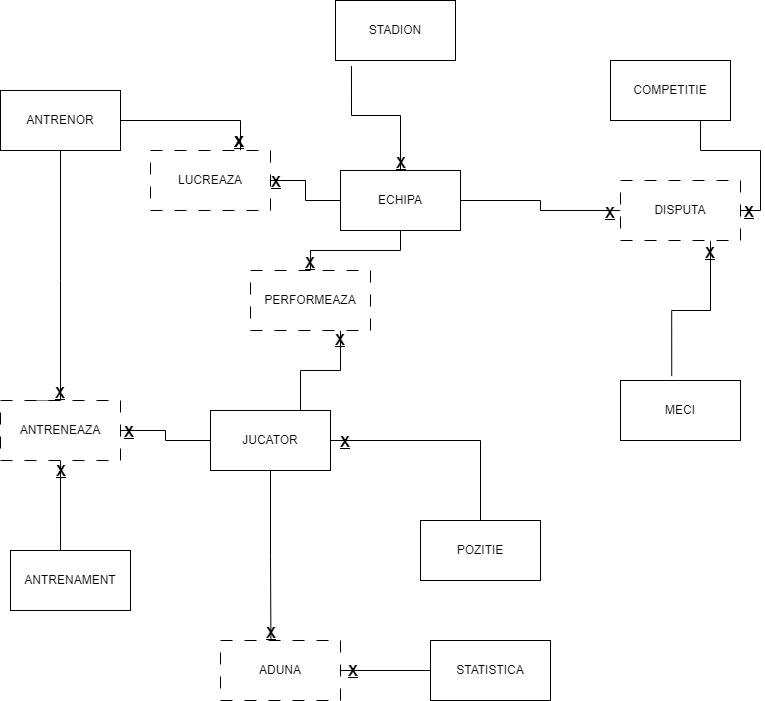

The diagram above was exported from draw.io. Its source (the exported page's mxGraphModel, read from the mxfile embedded in the PNG):
<mxGraphModel dx="1050" dy="574" grid="1" gridSize="10" guides="1" tooltips="1" connect="1" arrows="1" fold="1" page="1" pageScale="1" pageWidth="850" pageHeight="1100" math="0" shadow="0">
  <root>
    <mxCell id="0" />
    <mxCell id="1" parent="0" />
    <mxCell id="wCgJQVqaYS3J2ILsUGOo-1" value="STADION" style="rounded=0;whiteSpace=wrap;html=1;" parent="1" vertex="1">
      <mxGeometry x="365" y="20" width="120" height="60" as="geometry" />
    </mxCell>
    <mxCell id="wCgJQVqaYS3J2ILsUGOo-19" style="edgeStyle=orthogonalEdgeStyle;rounded=0;orthogonalLoop=1;jettySize=auto;html=1;exitX=0.5;exitY=1;exitDx=0;exitDy=0;entryX=0.5;entryY=0;entryDx=0;entryDy=0;endArrow=none;endFill=0;" parent="1" source="wCgJQVqaYS3J2ILsUGOo-2" target="BE_bHGwsOHdi4F3ReO-G-1" edge="1">
      <mxGeometry relative="1" as="geometry">
        <mxPoint x="289.20000000000005" y="287.6" as="targetPoint" />
      </mxGeometry>
    </mxCell>
    <mxCell id="wCgJQVqaYS3J2ILsUGOo-25" style="edgeStyle=orthogonalEdgeStyle;rounded=0;orthogonalLoop=1;jettySize=auto;html=1;exitX=1;exitY=0.5;exitDx=0;exitDy=0;entryX=0;entryY=0.5;entryDx=0;entryDy=0;endArrow=none;endFill=0;" parent="1" source="wCgJQVqaYS3J2ILsUGOo-2" target="wCgJQVqaYS3J2ILsUGOo-11" edge="1">
      <mxGeometry relative="1" as="geometry" />
    </mxCell>
    <mxCell id="A5GoZ76SA_3ja-8jAplI-4" style="edgeStyle=orthogonalEdgeStyle;rounded=0;orthogonalLoop=1;jettySize=auto;html=1;exitX=0.5;exitY=0;exitDx=0;exitDy=0;entryX=0.133;entryY=1.093;entryDx=0;entryDy=0;entryPerimeter=0;endArrow=none;endFill=0;" parent="1" source="wCgJQVqaYS3J2ILsUGOo-2" target="wCgJQVqaYS3J2ILsUGOo-1" edge="1">
      <mxGeometry relative="1" as="geometry" />
    </mxCell>
    <mxCell id="wCgJQVqaYS3J2ILsUGOo-2" value="ECHIPA" style="rounded=0;whiteSpace=wrap;html=1;" parent="1" vertex="1">
      <mxGeometry x="370" y="190" width="120" height="60" as="geometry" />
    </mxCell>
    <mxCell id="wCgJQVqaYS3J2ILsUGOo-21" style="edgeStyle=orthogonalEdgeStyle;rounded=0;orthogonalLoop=1;jettySize=auto;html=1;exitX=1;exitY=0.5;exitDx=0;exitDy=0;entryX=0.5;entryY=0;entryDx=0;entryDy=0;endArrow=none;endFill=0;" parent="1" source="wCgJQVqaYS3J2ILsUGOo-3" target="wCgJQVqaYS3J2ILsUGOo-6" edge="1">
      <mxGeometry relative="1" as="geometry" />
    </mxCell>
    <mxCell id="BE_bHGwsOHdi4F3ReO-G-5" style="edgeStyle=orthogonalEdgeStyle;rounded=0;orthogonalLoop=1;jettySize=auto;html=1;exitX=0.75;exitY=0;exitDx=0;exitDy=0;entryX=0.75;entryY=1;entryDx=0;entryDy=0;endArrow=none;endFill=0;" parent="1" source="wCgJQVqaYS3J2ILsUGOo-3" target="BE_bHGwsOHdi4F3ReO-G-1" edge="1">
      <mxGeometry relative="1" as="geometry" />
    </mxCell>
    <mxCell id="o9_69psvdVig88oezC6f-1" style="edgeStyle=orthogonalEdgeStyle;rounded=0;orthogonalLoop=1;jettySize=auto;html=1;exitX=0.5;exitY=1;exitDx=0;exitDy=0;entryX=0.42;entryY=-0.007;entryDx=0;entryDy=0;entryPerimeter=0;endArrow=none;endFill=0;" parent="1" source="wCgJQVqaYS3J2ILsUGOo-3" target="wCgJQVqaYS3J2ILsUGOo-12" edge="1">
      <mxGeometry relative="1" as="geometry" />
    </mxCell>
    <mxCell id="wCgJQVqaYS3J2ILsUGOo-3" value="JUCATOR" style="rounded=0;whiteSpace=wrap;html=1;" parent="1" vertex="1">
      <mxGeometry x="240" y="430" width="120" height="60" as="geometry" />
    </mxCell>
    <mxCell id="wCgJQVqaYS3J2ILsUGOo-4" value="MECI" style="rounded=0;whiteSpace=wrap;html=1;" parent="1" vertex="1">
      <mxGeometry x="650" y="400" width="120" height="60" as="geometry" />
    </mxCell>
    <mxCell id="wCgJQVqaYS3J2ILsUGOo-5" value="STATISTICA" style="rounded=0;whiteSpace=wrap;html=1;" parent="1" vertex="1">
      <mxGeometry x="460" y="660" width="120" height="60" as="geometry" />
    </mxCell>
    <mxCell id="wCgJQVqaYS3J2ILsUGOo-6" value="POZITIE" style="rounded=0;whiteSpace=wrap;html=1;" parent="1" vertex="1">
      <mxGeometry x="450" y="540" width="120" height="60" as="geometry" />
    </mxCell>
    <mxCell id="wCgJQVqaYS3J2ILsUGOo-7" value="COMPETITIE" style="rounded=0;whiteSpace=wrap;html=1;" parent="1" vertex="1">
      <mxGeometry x="640" y="80" width="120" height="60" as="geometry" />
    </mxCell>
    <mxCell id="wCgJQVqaYS3J2ILsUGOo-18" style="edgeStyle=orthogonalEdgeStyle;rounded=0;orthogonalLoop=1;jettySize=auto;html=1;exitX=0.5;exitY=1;exitDx=0;exitDy=0;entryX=0.25;entryY=0;entryDx=0;entryDy=0;endArrow=none;endFill=0;" parent="1" source="wCgJQVqaYS3J2ILsUGOo-8" target="BE_bHGwsOHdi4F3ReO-G-2" edge="1">
      <mxGeometry relative="1" as="geometry">
        <mxPoint x="210" y="305" as="targetPoint" />
        <Array as="points">
          <mxPoint x="90" y="300" />
          <mxPoint x="90" y="300" />
        </Array>
      </mxGeometry>
    </mxCell>
    <mxCell id="A5GoZ76SA_3ja-8jAplI-2" style="edgeStyle=orthogonalEdgeStyle;rounded=0;orthogonalLoop=1;jettySize=auto;html=1;exitX=1;exitY=0.5;exitDx=0;exitDy=0;entryX=0.75;entryY=0;entryDx=0;entryDy=0;endArrow=none;endFill=0;" parent="1" source="wCgJQVqaYS3J2ILsUGOo-8" target="A5GoZ76SA_3ja-8jAplI-1" edge="1">
      <mxGeometry relative="1" as="geometry" />
    </mxCell>
    <mxCell id="wCgJQVqaYS3J2ILsUGOo-8" value="ANTRENOR" style="rounded=0;whiteSpace=wrap;html=1;" parent="1" vertex="1">
      <mxGeometry x="30" y="110" width="120" height="60" as="geometry" />
    </mxCell>
    <mxCell id="wCgJQVqaYS3J2ILsUGOo-24" style="edgeStyle=orthogonalEdgeStyle;rounded=0;orthogonalLoop=1;jettySize=auto;html=1;exitX=1;exitY=0.5;exitDx=0;exitDy=0;entryX=0.75;entryY=1;entryDx=0;entryDy=0;endArrow=none;endFill=0;" parent="1" source="wCgJQVqaYS3J2ILsUGOo-11" target="wCgJQVqaYS3J2ILsUGOo-7" edge="1">
      <mxGeometry relative="1" as="geometry" />
    </mxCell>
    <mxCell id="wCgJQVqaYS3J2ILsUGOo-26" style="edgeStyle=orthogonalEdgeStyle;rounded=0;orthogonalLoop=1;jettySize=auto;html=1;exitX=0.75;exitY=1;exitDx=0;exitDy=0;entryX=0.427;entryY=-0.073;entryDx=0;entryDy=0;entryPerimeter=0;endArrow=none;endFill=0;" parent="1" source="wCgJQVqaYS3J2ILsUGOo-11" target="wCgJQVqaYS3J2ILsUGOo-4" edge="1">
      <mxGeometry relative="1" as="geometry" />
    </mxCell>
    <mxCell id="wCgJQVqaYS3J2ILsUGOo-11" value="DISPUTA" style="rounded=0;whiteSpace=wrap;html=1;dashed=1;dashPattern=12 12;" parent="1" vertex="1">
      <mxGeometry x="650" y="200" width="120" height="60" as="geometry" />
    </mxCell>
    <mxCell id="o9_69psvdVig88oezC6f-2" style="edgeStyle=orthogonalEdgeStyle;rounded=0;orthogonalLoop=1;jettySize=auto;html=1;exitX=1;exitY=0.5;exitDx=0;exitDy=0;entryX=0;entryY=0.5;entryDx=0;entryDy=0;endArrow=none;endFill=0;" parent="1" source="wCgJQVqaYS3J2ILsUGOo-12" target="wCgJQVqaYS3J2ILsUGOo-5" edge="1">
      <mxGeometry relative="1" as="geometry" />
    </mxCell>
    <mxCell id="wCgJQVqaYS3J2ILsUGOo-12" value="ADUNA" style="rounded=0;whiteSpace=wrap;html=1;dashed=1;dashPattern=12 12;" parent="1" vertex="1">
      <mxGeometry x="250" y="660" width="120" height="60" as="geometry" />
    </mxCell>
    <mxCell id="BE_bHGwsOHdi4F3ReO-G-1" value="PERFORMEAZA" style="rounded=0;whiteSpace=wrap;html=1;dashed=1;dashPattern=12 12;perimeterSpacing=0;strokeWidth=1;" parent="1" vertex="1">
      <mxGeometry x="280" y="290" width="120" height="60" as="geometry" />
    </mxCell>
    <mxCell id="o9_69psvdVig88oezC6f-4" style="edgeStyle=orthogonalEdgeStyle;rounded=0;orthogonalLoop=1;jettySize=auto;html=1;exitX=1;exitY=0.5;exitDx=0;exitDy=0;entryX=0;entryY=0.5;entryDx=0;entryDy=0;endArrow=none;endFill=0;" parent="1" source="BE_bHGwsOHdi4F3ReO-G-2" target="wCgJQVqaYS3J2ILsUGOo-3" edge="1">
      <mxGeometry relative="1" as="geometry" />
    </mxCell>
    <mxCell id="o9_69psvdVig88oezC6f-5" style="edgeStyle=orthogonalEdgeStyle;rounded=0;orthogonalLoop=1;jettySize=auto;html=1;exitX=0.5;exitY=1;exitDx=0;exitDy=0;entryX=0.417;entryY=0;entryDx=0;entryDy=0;entryPerimeter=0;endArrow=none;endFill=0;" parent="1" source="BE_bHGwsOHdi4F3ReO-G-2" target="o9_69psvdVig88oezC6f-3" edge="1">
      <mxGeometry relative="1" as="geometry" />
    </mxCell>
    <mxCell id="BE_bHGwsOHdi4F3ReO-G-2" value="ANTRENEAZA" style="rounded=0;whiteSpace=wrap;html=1;dashed=1;dashPattern=12 12;perimeterSpacing=0;strokeWidth=1;" parent="1" vertex="1">
      <mxGeometry x="30" y="420" width="120" height="60" as="geometry" />
    </mxCell>
    <mxCell id="o9_69psvdVig88oezC6f-3" value="ANTRENAMENT" style="rounded=0;whiteSpace=wrap;html=1;" parent="1" vertex="1">
      <mxGeometry x="40" y="570" width="120" height="60" as="geometry" />
    </mxCell>
    <mxCell id="A5GoZ76SA_3ja-8jAplI-3" style="edgeStyle=orthogonalEdgeStyle;rounded=0;orthogonalLoop=1;jettySize=auto;html=1;exitX=1;exitY=0.5;exitDx=0;exitDy=0;entryX=0;entryY=0.5;entryDx=0;entryDy=0;endArrow=none;endFill=0;" parent="1" source="A5GoZ76SA_3ja-8jAplI-1" target="wCgJQVqaYS3J2ILsUGOo-2" edge="1">
      <mxGeometry relative="1" as="geometry" />
    </mxCell>
    <mxCell id="A5GoZ76SA_3ja-8jAplI-1" value="LUCREAZA" style="rounded=0;whiteSpace=wrap;html=1;dashed=1;dashPattern=12 12;perimeterSpacing=0;strokeWidth=1;" parent="1" vertex="1">
      <mxGeometry x="180" y="170" width="120" height="60" as="geometry" />
    </mxCell>
    <mxCell id="KMIgGHDPWiZ4JqpjMwFf-1" value="&lt;u&gt;&lt;font style=&quot;font-size: 15px;&quot;&gt;&lt;b&gt;X&lt;/b&gt;&lt;/font&gt;&lt;/u&gt;" style="text;html=1;strokeColor=none;fillColor=none;align=center;verticalAlign=middle;whiteSpace=wrap;rounded=0;" parent="1" vertex="1">
      <mxGeometry x="254" y="156" width="30" height="10" as="geometry" />
    </mxCell>
    <mxCell id="KMIgGHDPWiZ4JqpjMwFf-2" value="&lt;u&gt;&lt;font style=&quot;font-size: 15px;&quot;&gt;&lt;b&gt;X&lt;/b&gt;&lt;/font&gt;&lt;/u&gt;" style="text;html=1;strokeColor=none;fillColor=none;align=center;verticalAlign=middle;whiteSpace=wrap;rounded=0;" parent="1" vertex="1">
      <mxGeometry x="291" y="196" width="30" height="10" as="geometry" />
    </mxCell>
    <mxCell id="KMIgGHDPWiZ4JqpjMwFf-6" value="&lt;u&gt;&lt;font style=&quot;font-size: 15px;&quot;&gt;&lt;b&gt;X&lt;/b&gt;&lt;/font&gt;&lt;/u&gt;" style="text;html=1;strokeColor=none;fillColor=none;align=center;verticalAlign=middle;whiteSpace=wrap;rounded=0;" parent="1" vertex="1">
      <mxGeometry x="416" y="177" width="30" height="10" as="geometry" />
    </mxCell>
    <mxCell id="KMIgGHDPWiZ4JqpjMwFf-7" value="&lt;u&gt;&lt;font style=&quot;font-size: 15px;&quot;&gt;&lt;b&gt;X&lt;/b&gt;&lt;/font&gt;&lt;/u&gt;" style="text;html=1;strokeColor=none;fillColor=none;align=center;verticalAlign=middle;whiteSpace=wrap;rounded=0;" parent="1" vertex="1">
      <mxGeometry x="75" y="407" width="30" height="10" as="geometry" />
    </mxCell>
    <mxCell id="KMIgGHDPWiZ4JqpjMwFf-8" value="&lt;u&gt;&lt;font style=&quot;font-size: 15px;&quot;&gt;&lt;b&gt;X&lt;/b&gt;&lt;/font&gt;&lt;/u&gt;" style="text;html=1;strokeColor=none;fillColor=none;align=center;verticalAlign=middle;whiteSpace=wrap;rounded=0;" parent="1" vertex="1">
      <mxGeometry x="355" y="354" width="30" height="10" as="geometry" />
    </mxCell>
    <mxCell id="KMIgGHDPWiZ4JqpjMwFf-9" value="&lt;u&gt;&lt;font style=&quot;font-size: 15px;&quot;&gt;&lt;b&gt;X&lt;/b&gt;&lt;/font&gt;&lt;/u&gt;" style="text;html=1;strokeColor=none;fillColor=none;align=center;verticalAlign=middle;whiteSpace=wrap;rounded=0;" parent="1" vertex="1">
      <mxGeometry x="325" y="277" width="30" height="10" as="geometry" />
    </mxCell>
    <mxCell id="KMIgGHDPWiZ4JqpjMwFf-10" value="&lt;u&gt;&lt;font style=&quot;font-size: 15px;&quot;&gt;&lt;b&gt;X&lt;/b&gt;&lt;/font&gt;&lt;/u&gt;" style="text;html=1;strokeColor=none;fillColor=none;align=center;verticalAlign=middle;whiteSpace=wrap;rounded=0;" parent="1" vertex="1">
      <mxGeometry x="764" y="226" width="30" height="10" as="geometry" />
    </mxCell>
    <mxCell id="KMIgGHDPWiZ4JqpjMwFf-11" value="&lt;u&gt;&lt;font style=&quot;font-size: 15px;&quot;&gt;&lt;b&gt;X&lt;/b&gt;&lt;/font&gt;&lt;/u&gt;" style="text;html=1;strokeColor=none;fillColor=none;align=center;verticalAlign=middle;whiteSpace=wrap;rounded=0;" parent="1" vertex="1">
      <mxGeometry x="725" y="267" width="30" height="10" as="geometry" />
    </mxCell>
    <mxCell id="KMIgGHDPWiZ4JqpjMwFf-12" value="&lt;u&gt;&lt;font style=&quot;font-size: 15px;&quot;&gt;&lt;b&gt;X&lt;/b&gt;&lt;/font&gt;&lt;/u&gt;" style="text;html=1;strokeColor=none;fillColor=none;align=center;verticalAlign=middle;whiteSpace=wrap;rounded=0;" parent="1" vertex="1">
      <mxGeometry x="625" y="227" width="30" height="10" as="geometry" />
    </mxCell>
    <mxCell id="KMIgGHDPWiZ4JqpjMwFf-13" value="&lt;u&gt;&lt;font style=&quot;font-size: 15px;&quot;&gt;&lt;b&gt;X&lt;/b&gt;&lt;/font&gt;&lt;/u&gt;" style="text;html=1;strokeColor=none;fillColor=none;align=center;verticalAlign=middle;whiteSpace=wrap;rounded=0;" parent="1" vertex="1">
      <mxGeometry x="254" y="156" width="30" height="10" as="geometry" />
    </mxCell>
    <mxCell id="KMIgGHDPWiZ4JqpjMwFf-16" value="&lt;u&gt;&lt;font style=&quot;font-size: 15px;&quot;&gt;&lt;b&gt;X&lt;/b&gt;&lt;/font&gt;&lt;/u&gt;" style="text;html=1;strokeColor=none;fillColor=none;align=center;verticalAlign=middle;whiteSpace=wrap;rounded=0;" parent="1" vertex="1">
      <mxGeometry x="144" y="446" width="30" height="10" as="geometry" />
    </mxCell>
    <mxCell id="KMIgGHDPWiZ4JqpjMwFf-17" value="&lt;u&gt;&lt;font style=&quot;font-size: 15px;&quot;&gt;&lt;b&gt;X&lt;/b&gt;&lt;/font&gt;&lt;/u&gt;" style="text;html=1;strokeColor=none;fillColor=none;align=center;verticalAlign=middle;whiteSpace=wrap;rounded=0;" parent="1" vertex="1">
      <mxGeometry x="76" y="485" width="30" height="10" as="geometry" />
    </mxCell>
    <mxCell id="KMIgGHDPWiZ4JqpjMwFf-18" value="&lt;u&gt;&lt;font style=&quot;font-size: 15px;&quot;&gt;&lt;b&gt;X&lt;/b&gt;&lt;/font&gt;&lt;/u&gt;" style="text;html=1;strokeColor=none;fillColor=none;align=center;verticalAlign=middle;whiteSpace=wrap;rounded=0;" parent="1" vertex="1">
      <mxGeometry x="368" y="685" width="30" height="10" as="geometry" />
    </mxCell>
    <mxCell id="KMIgGHDPWiZ4JqpjMwFf-19" value="&lt;u&gt;&lt;font style=&quot;font-size: 15px;&quot;&gt;&lt;b&gt;X&lt;/b&gt;&lt;/font&gt;&lt;/u&gt;" style="text;html=1;strokeColor=none;fillColor=none;align=center;verticalAlign=middle;whiteSpace=wrap;rounded=0;" parent="1" vertex="1">
      <mxGeometry x="286" y="647" width="30" height="10" as="geometry" />
    </mxCell>
    <mxCell id="KMIgGHDPWiZ4JqpjMwFf-20" value="&lt;u&gt;&lt;font style=&quot;font-size: 15px;&quot;&gt;&lt;b&gt;X&lt;/b&gt;&lt;/font&gt;&lt;/u&gt;" style="text;html=1;strokeColor=none;fillColor=none;align=center;verticalAlign=middle;whiteSpace=wrap;rounded=0;" parent="1" vertex="1">
      <mxGeometry x="360" y="456" width="30" height="10" as="geometry" />
    </mxCell>
  </root>
</mxGraphModel>